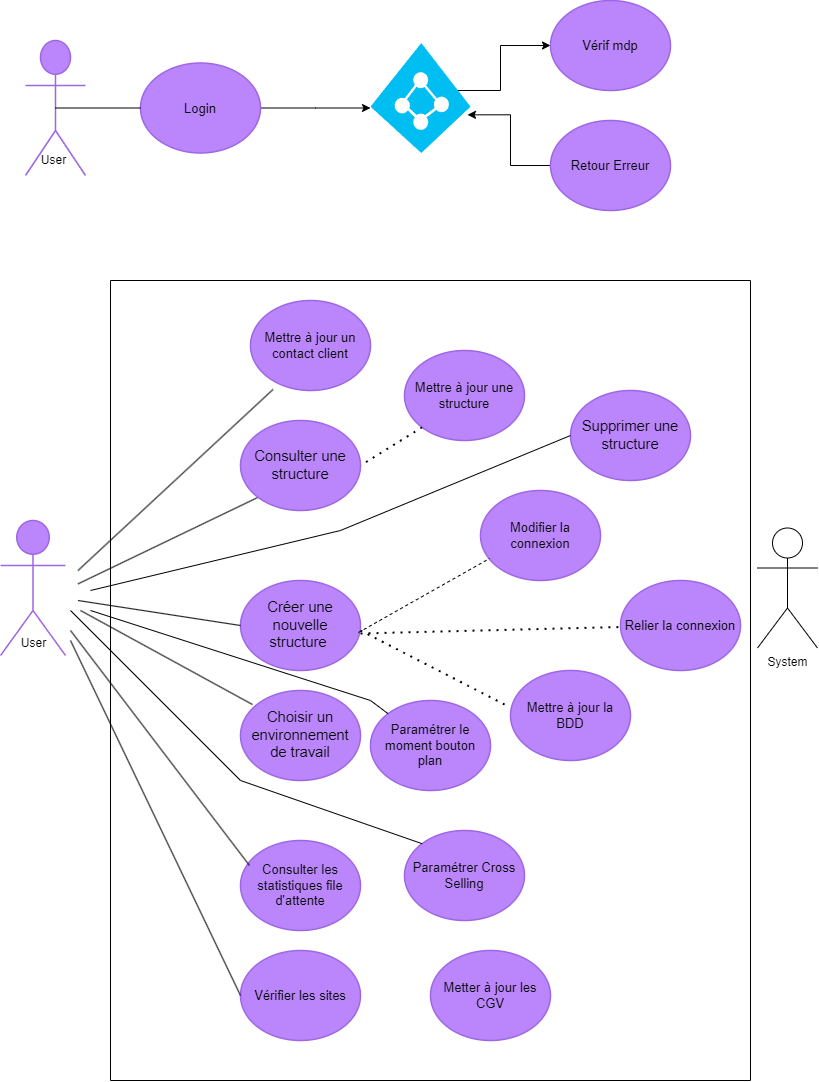

The diagram above was exported from draw.io. Its source (the exported page's mxGraphModel, read from the mxfile embedded in the PNG):
<mxGraphModel dx="1674" dy="756" grid="1" gridSize="10" guides="1" tooltips="1" connect="1" arrows="1" fold="1" page="1" pageScale="1" pageWidth="827" pageHeight="1169" math="0" shadow="0">
  <root>
    <mxCell id="0" />
    <mxCell id="1" parent="0" />
    <mxCell id="ALEbJHu44TWx2CYmj4og-1" value="Support" style="html=1;overflow=block;blockSpacing=1;shape=umlActor;labelPosition=center;verticalLabelPosition=bottom;verticalAlign=top;whiteSpace=nowrap;fontSize=20;fontColor=#ffffff;align=center;spacing=0;strokeColor=#9e66e4;strokeOpacity=100;rounded=1;absoluteArcSize=1;arcSize=9;fillColor=#BB86FC;strokeWidth=1.5;lucidId=rbW.tjDQ~vNc;" parent="1" vertex="1">
      <mxGeometry x="35" y="80" width="60" height="135" as="geometry" />
    </mxCell>
    <mxCell id="zUUmPH8EYZXzUvjQE_-N-26" style="edgeStyle=orthogonalEdgeStyle;rounded=0;orthogonalLoop=1;jettySize=auto;html=1;" parent="1" source="ALEbJHu44TWx2CYmj4og-2" edge="1">
      <mxGeometry relative="1" as="geometry">
        <mxPoint x="380" y="147.5" as="targetPoint" />
      </mxGeometry>
    </mxCell>
    <mxCell id="ALEbJHu44TWx2CYmj4og-2" value="Login" style="html=1;overflow=block;blockSpacing=1;whiteSpace=wrap;ellipse;fontSize=13;spacing=3.8;strokeColor=#9e66e4;strokeOpacity=100;rounded=1;absoluteArcSize=1;arcSize=9;fillColor=#BB86FC;strokeWidth=1.5;lucidId=UcW.hYIpfyJT;" parent="1" vertex="1">
      <mxGeometry x="150" y="102.5" width="120" height="90" as="geometry" />
    </mxCell>
    <mxCell id="ALEbJHu44TWx2CYmj4og-3" value="Vérif mdp" style="html=1;overflow=block;blockSpacing=1;whiteSpace=wrap;ellipse;fontSize=13;spacing=3.8;strokeColor=#9e66e4;strokeOpacity=100;rounded=1;absoluteArcSize=1;arcSize=9;fillColor=#BB86FC;strokeWidth=1.5;lucidId=wdW.OKZsqu8k;" parent="1" vertex="1">
      <mxGeometry x="560" y="40" width="120" height="90" as="geometry" />
    </mxCell>
    <mxCell id="wA0Ug5fI1OKtLd3c9_nP-2" style="edgeStyle=orthogonalEdgeStyle;rounded=0;orthogonalLoop=1;jettySize=auto;html=1;entryX=0.97;entryY=0.653;entryDx=0;entryDy=0;entryPerimeter=0;" parent="1" source="ALEbJHu44TWx2CYmj4og-4" target="wA0Ug5fI1OKtLd3c9_nP-1" edge="1">
      <mxGeometry relative="1" as="geometry" />
    </mxCell>
    <mxCell id="ALEbJHu44TWx2CYmj4og-4" value="Retour Erreur " style="html=1;overflow=block;blockSpacing=1;whiteSpace=wrap;ellipse;fontSize=13;spacing=3.8;strokeColor=#9e66e4;strokeOpacity=100;rounded=1;absoluteArcSize=1;arcSize=9;fillColor=#BB86FC;strokeWidth=1.5;lucidId=JdW.EOtOrzyf;" parent="1" vertex="1">
      <mxGeometry x="560" y="160" width="120" height="90" as="geometry" />
    </mxCell>
    <mxCell id="ALEbJHu44TWx2CYmj4og-5" value="Admin" style="html=1;overflow=block;blockSpacing=1;shape=umlActor;labelPosition=center;verticalLabelPosition=bottom;verticalAlign=top;whiteSpace=nowrap;fontSize=20;fontColor=#ffffff;align=center;spacing=0;strokeColor=#9e66e4;strokeOpacity=100;rounded=1;absoluteArcSize=1;arcSize=9;fillColor=#BB86FC;strokeWidth=1.5;lucidId=QjW.fD2ao0lt;" parent="1" vertex="1">
      <mxGeometry x="10" y="560" width="65" height="135" as="geometry" />
    </mxCell>
    <mxCell id="ALEbJHu44TWx2CYmj4og-9" value="Créer une nouvelle structure " style="html=1;overflow=block;blockSpacing=1;whiteSpace=wrap;ellipse;fontSize=14.7;fontColor=default;spacing=3.8;strokeColor=#9e66e4;strokeOpacity=100;rounded=1;absoluteArcSize=1;arcSize=9;fillColor=#BB86FC;strokeWidth=1.5;lucidId=ipW.0tQQhH7-;" parent="1" vertex="1">
      <mxGeometry x="250" y="620" width="120" height="90" as="geometry" />
    </mxCell>
    <mxCell id="ALEbJHu44TWx2CYmj4og-11" value="Supprimer une structure" style="html=1;overflow=block;blockSpacing=1;whiteSpace=wrap;ellipse;fontSize=14.7;fontColor=default;spacing=3.8;strokeColor=#9e66e4;strokeOpacity=100;rounded=1;absoluteArcSize=1;arcSize=9;fillColor=#BB86FC;strokeWidth=1.5;lucidId=AuW.YZ1PRP7z;" parent="1" vertex="1">
      <mxGeometry x="580" y="430" width="120" height="90" as="geometry" />
    </mxCell>
    <mxCell id="ALEbJHu44TWx2CYmj4og-13" value="Choisir un environnement de travail" style="html=1;overflow=block;blockSpacing=1;whiteSpace=wrap;ellipse;fontSize=14.7;fontColor=default;spacing=3.8;strokeColor=#9e66e4;strokeOpacity=100;rounded=1;absoluteArcSize=1;arcSize=9;fillColor=#BB86FC;strokeWidth=1.5;lucidId=BuW.GnYY5HZO;" parent="1" vertex="1">
      <mxGeometry x="250" y="730" width="120" height="90" as="geometry" />
    </mxCell>
    <mxCell id="ALEbJHu44TWx2CYmj4og-14" value="Mettre à jour un contact client" style="html=1;overflow=block;blockSpacing=1;whiteSpace=wrap;ellipse;fontSize=13;spacing=3.8;strokeColor=#9e66e4;strokeOpacity=100;rounded=1;absoluteArcSize=1;arcSize=9;fillColor=#BB86FC;strokeWidth=1.5;lucidId=CuW.y2Hb5Can;" parent="1" vertex="1">
      <mxGeometry x="260" y="340" width="120" height="90" as="geometry" />
    </mxCell>
    <mxCell id="ALEbJHu44TWx2CYmj4og-15" value="Modifier la connexion " style="html=1;overflow=block;blockSpacing=1;whiteSpace=wrap;ellipse;fontSize=13;spacing=3.8;strokeColor=#9e66e4;strokeOpacity=100;rounded=1;absoluteArcSize=1;arcSize=9;fillColor=#BB86FC;strokeWidth=1.5;lucidId=9vW.Lzl3BwdZ;" parent="1" vertex="1">
      <mxGeometry x="490" y="530" width="120" height="90" as="geometry" />
    </mxCell>
    <mxCell id="ALEbJHu44TWx2CYmj4og-16" value="Relier la connexion" style="html=1;overflow=block;blockSpacing=1;whiteSpace=wrap;ellipse;fontSize=13;spacing=3.8;strokeColor=#9e66e4;strokeOpacity=100;rounded=1;absoluteArcSize=1;arcSize=9;fillColor=#BB86FC;strokeWidth=1.5;lucidId=nwW.XJ9h78ZG;" parent="1" vertex="1">
      <mxGeometry x="630" y="620" width="120" height="90" as="geometry" />
    </mxCell>
    <mxCell id="ALEbJHu44TWx2CYmj4og-17" value="Mettre à jour la BDD" style="html=1;overflow=block;blockSpacing=1;whiteSpace=wrap;ellipse;fontSize=13;spacing=3.8;strokeColor=#9e66e4;strokeOpacity=100;rounded=1;absoluteArcSize=1;arcSize=9;fillColor=#BB86FC;strokeWidth=1.5;lucidId=OwW.KSYpUnPk;" parent="1" vertex="1">
      <mxGeometry x="520" y="710" width="120" height="90" as="geometry" />
    </mxCell>
    <mxCell id="ALEbJHu44TWx2CYmj4og-19" value="Vérifier les sites " style="html=1;overflow=block;blockSpacing=1;whiteSpace=wrap;ellipse;fontSize=13;spacing=3.8;strokeColor=#9e66e4;strokeOpacity=100;rounded=1;absoluteArcSize=1;arcSize=9;fillColor=#BB86FC;strokeWidth=1.5;lucidId=QwW.1L2ExUs4;" parent="1" vertex="1">
      <mxGeometry x="250" y="990" width="120" height="90" as="geometry" />
    </mxCell>
    <mxCell id="ALEbJHu44TWx2CYmj4og-20" value="Consulter les statistiques file d'attente" style="html=1;overflow=block;blockSpacing=1;whiteSpace=wrap;ellipse;fontSize=13;spacing=3.8;strokeColor=#9e66e4;strokeOpacity=100;rounded=1;absoluteArcSize=1;arcSize=9;fillColor=#BB86FC;strokeWidth=1.5;lucidId=AxW.W47D3MM0;" parent="1" vertex="1">
      <mxGeometry x="250" y="880" width="120" height="90" as="geometry" />
    </mxCell>
    <mxCell id="ALEbJHu44TWx2CYmj4og-21" value="Paramétrer le moment bouton plan" style="html=1;overflow=block;blockSpacing=1;whiteSpace=wrap;ellipse;fontSize=13;spacing=3.8;strokeColor=#9e66e4;strokeOpacity=100;rounded=1;absoluteArcSize=1;arcSize=9;fillColor=#BB86FC;strokeWidth=1.5;lucidId=XxW.zuGC530X;" parent="1" vertex="1">
      <mxGeometry x="380" y="740" width="120" height="90" as="geometry" />
    </mxCell>
    <mxCell id="ALEbJHu44TWx2CYmj4og-22" value="Paramétrer Cross Selling" style="html=1;overflow=block;blockSpacing=1;whiteSpace=wrap;ellipse;fontSize=13;spacing=3.8;strokeColor=#9e66e4;strokeOpacity=100;rounded=1;absoluteArcSize=1;arcSize=9;fillColor=#BB86FC;strokeWidth=1.5;lucidId=oyW.HYTAOuDl;" parent="1" vertex="1">
      <mxGeometry x="414" y="870" width="120" height="90" as="geometry" />
    </mxCell>
    <mxCell id="ALEbJHu44TWx2CYmj4og-23" value="Metter à jour les CGV" style="html=1;overflow=block;blockSpacing=1;whiteSpace=wrap;ellipse;fontSize=13;spacing=3.8;strokeColor=#9e66e4;strokeOpacity=100;rounded=1;absoluteArcSize=1;arcSize=9;fillColor=#BB86FC;strokeWidth=1.5;lucidId=MyW.x.cjmApd;" parent="1" vertex="1">
      <mxGeometry x="440" y="990" width="120" height="90" as="geometry" />
    </mxCell>
    <mxCell id="ALEbJHu44TWx2CYmj4og-28" value="Mettre à jour une structure" style="html=1;overflow=block;blockSpacing=1;whiteSpace=wrap;ellipse;fontSize=13;spacing=3.8;strokeColor=#9e66e4;strokeOpacity=100;rounded=1;absoluteArcSize=1;arcSize=9;fillColor=#BB86FC;strokeWidth=1.5;lucidId=eDW..aGgFn7M;" parent="1" vertex="1">
      <mxGeometry x="414" y="390" width="120" height="90" as="geometry" />
    </mxCell>
    <mxCell id="Nl9jXnInObv0xK4P0NFq-1" value="User" style="text;html=1;align=center;verticalAlign=middle;resizable=0;points=[];autosize=1;strokeColor=none;fillColor=none;" parent="1" vertex="1">
      <mxGeometry x="37.5" y="185" width="50" height="30" as="geometry" />
    </mxCell>
    <mxCell id="Nl9jXnInObv0xK4P0NFq-10" value="" style="endArrow=none;dashed=1;html=1;dashPattern=1 3;strokeWidth=2;rounded=0;entryX=-0.033;entryY=0.389;entryDx=0;entryDy=0;entryPerimeter=0;" parent="1" target="ALEbJHu44TWx2CYmj4og-17" edge="1">
      <mxGeometry width="50" height="50" relative="1" as="geometry">
        <mxPoint x="370" y="670" as="sourcePoint" />
        <mxPoint x="440" y="610" as="targetPoint" />
      </mxGeometry>
    </mxCell>
    <mxCell id="Nl9jXnInObv0xK4P0NFq-12" value="" style="endArrow=none;dashed=1;html=1;rounded=0;entryX=0.075;entryY=0.756;entryDx=0;entryDy=0;entryPerimeter=0;exitX=0.983;exitY=0.578;exitDx=0;exitDy=0;exitPerimeter=0;" parent="1" source="ALEbJHu44TWx2CYmj4og-9" target="ALEbJHu44TWx2CYmj4og-15" edge="1">
      <mxGeometry width="50" height="50" relative="1" as="geometry">
        <mxPoint x="390" y="660" as="sourcePoint" />
        <mxPoint x="440" y="610" as="targetPoint" />
      </mxGeometry>
    </mxCell>
    <mxCell id="Nl9jXnInObv0xK4P0NFq-13" value="" style="endArrow=none;dashed=1;html=1;dashPattern=1 3;strokeWidth=2;rounded=0;exitX=1;exitY=0.589;exitDx=0;exitDy=0;exitPerimeter=0;" parent="1" source="ALEbJHu44TWx2CYmj4og-9" target="ALEbJHu44TWx2CYmj4og-16" edge="1">
      <mxGeometry width="50" height="50" relative="1" as="geometry">
        <mxPoint x="370" y="670" as="sourcePoint" />
        <mxPoint x="440" y="610" as="targetPoint" />
      </mxGeometry>
    </mxCell>
    <mxCell id="zUUmPH8EYZXzUvjQE_-N-6" value="" style="endArrow=none;html=1;rounded=0;exitX=0.5;exitY=0.5;exitDx=0;exitDy=0;exitPerimeter=0;entryX=0;entryY=0.5;entryDx=0;entryDy=0;" parent="1" source="ALEbJHu44TWx2CYmj4og-1" target="ALEbJHu44TWx2CYmj4og-2" edge="1">
      <mxGeometry width="50" height="50" relative="1" as="geometry">
        <mxPoint x="95" y="185" as="sourcePoint" />
        <mxPoint x="145" y="135" as="targetPoint" />
      </mxGeometry>
    </mxCell>
    <mxCell id="zUUmPH8EYZXzUvjQE_-N-10" value="" style="endArrow=none;html=1;rounded=0;entryX=0.208;entryY=0.878;entryDx=0;entryDy=0;entryPerimeter=0;" parent="1" edge="1">
      <mxGeometry width="50" height="50" relative="1" as="geometry">
        <mxPoint x="87.5" y="610" as="sourcePoint" />
        <mxPoint x="282.46000000000004" y="429.02" as="targetPoint" />
      </mxGeometry>
    </mxCell>
    <mxCell id="zUUmPH8EYZXzUvjQE_-N-11" value="" style="endArrow=none;html=1;rounded=0;entryX=0;entryY=1;entryDx=0;entryDy=0;" parent="1" target="ALEbJHu44TWx2CYmj4og-12" edge="1">
      <mxGeometry width="50" height="50" relative="1" as="geometry">
        <mxPoint x="87.5" y="623.3987804878049" as="sourcePoint" />
        <mxPoint x="260" y="566.6" as="targetPoint" />
      </mxGeometry>
    </mxCell>
    <mxCell id="zUUmPH8EYZXzUvjQE_-N-12" value="" style="endArrow=none;html=1;rounded=0;entryX=0;entryY=0.5;entryDx=0;entryDy=0;" parent="1" target="ALEbJHu44TWx2CYmj4og-9" edge="1">
      <mxGeometry width="50" height="50" relative="1" as="geometry">
        <mxPoint x="87.5" y="639.9968" as="sourcePoint" />
        <mxPoint x="242.5" y="661.92" as="targetPoint" />
      </mxGeometry>
    </mxCell>
    <mxCell id="zUUmPH8EYZXzUvjQE_-N-13" value="" style="endArrow=none;html=1;rounded=0;entryX=0.075;entryY=0.278;entryDx=0;entryDy=0;entryPerimeter=0;" parent="1" target="ALEbJHu44TWx2CYmj4og-20" edge="1">
      <mxGeometry width="50" height="50" relative="1" as="geometry">
        <mxPoint x="80" y="670" as="sourcePoint" />
        <mxPoint x="230" y="906.32" as="targetPoint" />
      </mxGeometry>
    </mxCell>
    <mxCell id="zUUmPH8EYZXzUvjQE_-N-14" value="" style="endArrow=none;html=1;rounded=0;entryX=0;entryY=0.5;entryDx=0;entryDy=0;" parent="1" target="ALEbJHu44TWx2CYmj4og-19" edge="1">
      <mxGeometry width="50" height="50" relative="1" as="geometry">
        <mxPoint x="80" y="680" as="sourcePoint" />
        <mxPoint x="190" y="700" as="targetPoint" />
      </mxGeometry>
    </mxCell>
    <mxCell id="zUUmPH8EYZXzUvjQE_-N-16" value="" style="endArrow=none;dashed=1;html=1;dashPattern=1 3;strokeWidth=2;rounded=0;entryX=1;entryY=0.5;entryDx=0;entryDy=0;exitX=0;exitY=1;exitDx=0;exitDy=0;" parent="1" source="ALEbJHu44TWx2CYmj4og-28" target="ALEbJHu44TWx2CYmj4og-12" edge="1">
      <mxGeometry width="50" height="50" relative="1" as="geometry">
        <mxPoint x="430" y="510" as="sourcePoint" />
        <mxPoint x="440" y="710" as="targetPoint" />
      </mxGeometry>
    </mxCell>
    <mxCell id="zUUmPH8EYZXzUvjQE_-N-28" style="edgeStyle=orthogonalEdgeStyle;rounded=0;orthogonalLoop=1;jettySize=auto;html=1;" parent="1" target="ALEbJHu44TWx2CYmj4og-3" edge="1">
      <mxGeometry relative="1" as="geometry">
        <Array as="points">
          <mxPoint x="510" y="130" />
          <mxPoint x="510" y="85" />
        </Array>
        <mxPoint x="460" y="130" as="sourcePoint" />
      </mxGeometry>
    </mxCell>
    <mxCell id="ChPWPNGkoyCQCE0RtRcW-1" value="" style="endArrow=none;html=1;rounded=0;entryX=0.1;entryY=0.156;entryDx=0;entryDy=0;entryPerimeter=0;" parent="1" target="ALEbJHu44TWx2CYmj4og-13" edge="1">
      <mxGeometry width="50" height="50" relative="1" as="geometry">
        <mxPoint x="90" y="650" as="sourcePoint" />
        <mxPoint x="200" y="670" as="targetPoint" />
      </mxGeometry>
    </mxCell>
    <mxCell id="ChPWPNGkoyCQCE0RtRcW-2" value="" style="endArrow=none;html=1;rounded=0;entryX=0;entryY=0.5;entryDx=0;entryDy=0;" parent="1" target="ALEbJHu44TWx2CYmj4og-11" edge="1">
      <mxGeometry width="50" height="50" relative="1" as="geometry">
        <mxPoint x="100" y="630" as="sourcePoint" />
        <mxPoint x="420" y="550" as="targetPoint" />
        <Array as="points">
          <mxPoint x="350" y="570" />
        </Array>
      </mxGeometry>
    </mxCell>
    <mxCell id="ChPWPNGkoyCQCE0RtRcW-3" value="" style="endArrow=none;html=1;rounded=0;" parent="1" target="ALEbJHu44TWx2CYmj4og-21" edge="1">
      <mxGeometry width="50" height="50" relative="1" as="geometry">
        <mxPoint x="100" y="650" as="sourcePoint" />
        <mxPoint x="560" y="960" as="targetPoint" />
        <Array as="points">
          <mxPoint x="380" y="740" />
        </Array>
      </mxGeometry>
    </mxCell>
    <mxCell id="ChPWPNGkoyCQCE0RtRcW-4" value="" style="endArrow=none;html=1;rounded=0;entryX=0;entryY=0;entryDx=0;entryDy=0;" parent="1" target="ALEbJHu44TWx2CYmj4og-22" edge="1">
      <mxGeometry width="50" height="50" relative="1" as="geometry">
        <mxPoint x="80" y="650" as="sourcePoint" />
        <mxPoint x="439" y="930" as="targetPoint" />
        <Array as="points">
          <mxPoint x="250" y="820" />
        </Array>
      </mxGeometry>
    </mxCell>
    <mxCell id="ChPWPNGkoyCQCE0RtRcW-6" value="User" style="text;html=1;align=center;verticalAlign=middle;resizable=0;points=[];autosize=1;strokeColor=none;fillColor=none;" parent="1" vertex="1">
      <mxGeometry x="17.5" y="668" width="50" height="30" as="geometry" />
    </mxCell>
    <mxCell id="wA0Ug5fI1OKtLd3c9_nP-1" value="" style="verticalLabelPosition=bottom;html=1;verticalAlign=top;align=center;strokeColor=none;fillColor=#00BEF2;shape=mxgraph.azure.azure_active_directory;" parent="1" vertex="1">
      <mxGeometry x="380" y="82.5" width="100" height="110" as="geometry" />
    </mxCell>
    <mxCell id="j69v999mrytQlptmuab--1" value="" style="swimlane;startSize=0;" vertex="1" parent="1">
      <mxGeometry x="120" y="320" width="640" height="800" as="geometry" />
    </mxCell>
    <mxCell id="ALEbJHu44TWx2CYmj4og-12" value="Consulter une structure " style="html=1;overflow=block;blockSpacing=1;whiteSpace=wrap;ellipse;fontSize=14.7;fontColor=default;spacing=3.8;strokeColor=#9e66e4;strokeOpacity=100;rounded=1;absoluteArcSize=1;arcSize=9;fillColor=#BB86FC;strokeWidth=1.5;lucidId=BuW.1AfRD1sQ;" parent="j69v999mrytQlptmuab--1" vertex="1">
      <mxGeometry x="130" y="140" width="120" height="90" as="geometry" />
    </mxCell>
    <mxCell id="j69v999mrytQlptmuab--2" value="System" style="shape=umlActor;verticalLabelPosition=bottom;verticalAlign=top;html=1;outlineConnect=0;" vertex="1" parent="1">
      <mxGeometry x="767" y="567.5" width="60" height="120" as="geometry" />
    </mxCell>
  </root>
</mxGraphModel>